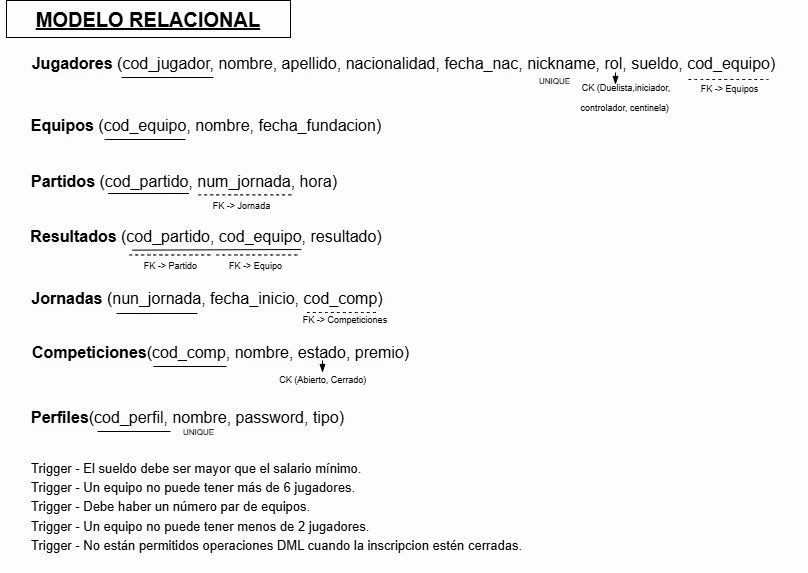

The diagram above was exported from draw.io. Its source (the exported page's mxGraphModel, read from the mxfile embedded in the PNG):
<mxGraphModel dx="1304" dy="764" grid="0" gridSize="10" guides="1" tooltips="1" connect="1" arrows="1" fold="1" page="1" pageScale="1" pageWidth="827" pageHeight="1169" background="light-dark(#ffffff, #fdfdfd)" math="0" shadow="0">
  <root>
    <mxCell id="0" />
    <mxCell id="1" parent="0" />
    <mxCell id="KS7Htd_aVz5btANGhqpX-3" parent="1" style="text;html=1;whiteSpace=wrap;strokeColor=none;fillColor=none;align=center;verticalAlign=middle;rounded=0;fontSize=16;textShadow=1;fontColor=light-dark(#000000,#000000);" value="&lt;b&gt;Jugadores &lt;/b&gt;(cod_jugador, nombre, apellido, nacionalidad, fecha_nac, nickname, rol, sueldo, cod_equipo)&lt;div&gt;&lt;br&gt;&lt;/div&gt;" vertex="1">
      <mxGeometry height="30" width="807" x="10" y="73" as="geometry" />
    </mxCell>
    <mxCell id="KS7Htd_aVz5btANGhqpX-4" parent="1" style="rounded=0;whiteSpace=wrap;html=1;fillColor=none;strokeColor=light-dark(#000000,#000000);" value="" vertex="1">
      <mxGeometry height="37" width="284" x="16" y="15" as="geometry" />
    </mxCell>
    <mxCell id="KS7Htd_aVz5btANGhqpX-5" parent="1" style="text;html=1;whiteSpace=wrap;strokeColor=none;fillColor=none;align=center;verticalAlign=middle;rounded=0;fontSize=16;" value="&lt;font style=&quot;color: light-dark(rgb(0, 0, 0), rgb(0, 0, 0)); font-size: 20px;&quot;&gt;&lt;b style=&quot;&quot;&gt;&lt;u style=&quot;&quot;&gt;MODELO RELACIONAL&lt;/u&gt;&lt;/b&gt;&lt;/font&gt;" vertex="1">
      <mxGeometry height="30" width="278" x="19" y="18.5" as="geometry" />
    </mxCell>
    <mxCell id="KS7Htd_aVz5btANGhqpX-13" edge="1" parent="1" style="endArrow=none;html=1;rounded=0;fontSize=12;startSize=8;endSize=8;curved=1;strokeColor=light-dark(#000000,#000000);" value="">
      <mxGeometry relative="1" as="geometry">
        <mxPoint x="131" y="92" as="sourcePoint" />
        <mxPoint x="223" y="92" as="targetPoint" />
      </mxGeometry>
    </mxCell>
    <mxCell id="KS7Htd_aVz5btANGhqpX-14" edge="1" parent="1" style="endArrow=none;html=1;rounded=0;fontSize=12;startSize=8;endSize=8;curved=1;strokeColor=light-dark(#000000,#000000);dashed=1;" value="">
      <mxGeometry relative="1" as="geometry">
        <mxPoint x="698" y="94" as="sourcePoint" />
        <mxPoint x="778" y="94" as="targetPoint" />
      </mxGeometry>
    </mxCell>
    <mxCell id="KS7Htd_aVz5btANGhqpX-15" parent="1" style="text;html=1;whiteSpace=wrap;align=center;verticalAlign=middle;rounded=0;fontSize=16;" value="&lt;font style=&quot;color: light-dark(rgb(0, 0, 0), rgb(0, 0, 0)); font-size: 9px;&quot;&gt;CK (Duelista,iniciador, controlador, centinela)&amp;nbsp;&lt;/font&gt;" vertex="1">
      <mxGeometry height="59" width="108" x="582" y="80" as="geometry" />
    </mxCell>
    <mxCell id="KS7Htd_aVz5btANGhqpX-16" edge="1" parent="1" style="endArrow=blockThin;endFill=1;html=1;rounded=0;fontSize=12;curved=1;strokeColor=light-dark(#000000,#000000);" value="">
      <mxGeometry relative="1" width="160" as="geometry">
        <mxPoint x="625" y="87" as="sourcePoint" />
        <mxPoint x="625" y="99" as="targetPoint" />
      </mxGeometry>
    </mxCell>
    <mxCell id="KS7Htd_aVz5btANGhqpX-17" parent="1" style="text;html=1;whiteSpace=wrap;strokeColor=none;fillColor=none;align=center;verticalAlign=middle;rounded=0;fontSize=16;" value="&lt;font style=&quot;color: light-dark(rgb(0, 0, 0), rgb(0, 0, 0)); font-size: 9px;&quot;&gt;FK -&amp;gt; Equipos&lt;/font&gt;" vertex="1">
      <mxGeometry height="16" width="63" x="708" y="93" as="geometry" />
    </mxCell>
    <mxCell id="KS7Htd_aVz5btANGhqpX-18" parent="1" style="text;html=1;whiteSpace=wrap;strokeColor=none;fillColor=none;align=center;verticalAlign=middle;rounded=0;fontSize=16;textShadow=1;fontColor=light-dark(#000000,#000000);" value="&lt;b&gt;Equipos&amp;nbsp;&lt;/b&gt;(cod_equipo, nombre, fecha_fundacion)&lt;div&gt;&lt;br&gt;&lt;/div&gt;" vertex="1">
      <mxGeometry height="30" width="364" x="34" y="135" as="geometry" />
    </mxCell>
    <mxCell id="KS7Htd_aVz5btANGhqpX-19" parent="1" style="text;html=1;whiteSpace=wrap;strokeColor=none;fillColor=none;align=left;verticalAlign=middle;rounded=0;fontSize=16;" value="&lt;font style=&quot;color: light-dark(rgb(0, 0, 0), rgb(0, 0, 0)); font-size: 13px;&quot;&gt;Trigger -&amp;nbsp;El sueldo debe ser mayor que el salario mínimo.&lt;/font&gt;&lt;div&gt;&lt;font style=&quot;color: light-dark(rgb(0, 0, 0), rgb(0, 0, 0)); font-size: 13px;&quot;&gt;Trigger - Un equipo no puede tener más de 6 jugadores.&lt;/font&gt;&lt;/div&gt;&lt;div&gt;&lt;font style=&quot;color: light-dark(rgb(0, 0, 0), rgb(0, 0, 0)); font-size: 13px;&quot;&gt;Trigger - Debe haber un número par de equipos.&lt;/font&gt;&lt;/div&gt;&lt;div&gt;&lt;span style=&quot;color: light-dark(rgb(0, 0, 0), rgb(0, 0, 0)); font-size: 13px; background-color: transparent;&quot;&gt;Trigger - Un equipo no puede tener menos de 2 jugadores.&lt;/span&gt;&lt;/div&gt;&lt;div&gt;&lt;span style=&quot;color: light-dark(rgb(0, 0, 0), rgb(0, 0, 0)); font-size: 13px; background-color: transparent;&quot;&gt;Trigger - No están permitidos operaciones DML cuando la inscripcion estén cerradas.&lt;/span&gt;&lt;/div&gt;&lt;div&gt;&lt;font style=&quot;color: light-dark(rgb(0, 0, 0), rgb(0, 0, 0)); font-size: 13px;&quot;&gt;&lt;br&gt;&lt;/font&gt;&lt;/div&gt;" vertex="1">
      <mxGeometry height="105" width="510.5" x="39.5" y="477" as="geometry" />
    </mxCell>
    <mxCell id="KS7Htd_aVz5btANGhqpX-20" edge="1" parent="1" style="endArrow=none;html=1;rounded=0;fontSize=12;startSize=8;endSize=8;curved=1;strokeColor=light-dark(#000000,#000000);" value="">
      <mxGeometry relative="1" as="geometry">
        <mxPoint x="114" y="154" as="sourcePoint" />
        <mxPoint x="195" y="154" as="targetPoint" />
      </mxGeometry>
    </mxCell>
    <mxCell id="KS7Htd_aVz5btANGhqpX-21" parent="1" style="text;html=1;whiteSpace=wrap;strokeColor=none;fillColor=none;align=center;verticalAlign=middle;rounded=0;fontSize=16;textShadow=1;fontColor=light-dark(#000000,#000000);" value="&lt;b&gt;Partidos&amp;nbsp;&lt;/b&gt;(cod_partido, num_jornada, hora)&lt;div&gt;&lt;br&gt;&lt;/div&gt;" vertex="1">
      <mxGeometry height="30" width="308" x="40" y="191" as="geometry" />
    </mxCell>
    <mxCell id="KS7Htd_aVz5btANGhqpX-22" edge="1" parent="1" style="endArrow=none;html=1;rounded=0;fontSize=12;startSize=8;endSize=8;curved=1;strokeColor=light-dark(#000000,#000000);" value="">
      <mxGeometry relative="1" as="geometry">
        <mxPoint x="117.5" y="208" as="sourcePoint" />
        <mxPoint x="198.5" y="208" as="targetPoint" />
      </mxGeometry>
    </mxCell>
    <mxCell id="KS7Htd_aVz5btANGhqpX-23" edge="1" parent="1" style="endArrow=none;html=1;rounded=0;fontSize=12;startSize=8;endSize=8;curved=1;strokeColor=light-dark(#000000,#000000);dashed=1;" value="">
      <mxGeometry relative="1" as="geometry">
        <mxPoint x="208" y="209.37" as="sourcePoint" />
        <mxPoint x="303" y="209.37" as="targetPoint" />
      </mxGeometry>
    </mxCell>
    <mxCell id="KS7Htd_aVz5btANGhqpX-24" parent="1" style="text;html=1;whiteSpace=wrap;strokeColor=none;fillColor=none;align=center;verticalAlign=middle;rounded=0;fontSize=16;" value="&lt;font style=&quot;color: light-dark(rgb(0, 0, 0), rgb(0, 0, 0)); font-size: 9px;&quot;&gt;FK -&amp;gt; Jornada&lt;/font&gt;" vertex="1">
      <mxGeometry height="16" width="63" x="220" y="210" as="geometry" />
    </mxCell>
    <mxCell id="KS7Htd_aVz5btANGhqpX-25" parent="1" style="text;html=1;whiteSpace=wrap;strokeColor=none;fillColor=none;align=center;verticalAlign=middle;rounded=0;fontSize=16;textShadow=1;fontColor=light-dark(#000000,#000000);" value="&lt;b&gt;Resultados&amp;nbsp;&lt;/b&gt;(cod_partido, cod_equipo, resultado)&lt;div&gt;&lt;br&gt;&lt;/div&gt;" vertex="1">
      <mxGeometry height="30" width="354" x="39" y="246" as="geometry" />
    </mxCell>
    <mxCell id="KS7Htd_aVz5btANGhqpX-26" edge="1" parent="1" style="endArrow=none;html=1;rounded=0;fontSize=12;startSize=8;endSize=8;curved=1;strokeColor=light-dark(#000000,#000000);entryX=0.75;entryY=1;entryDx=0;entryDy=0;exitX=0.273;exitY=1.021;exitDx=0;exitDy=0;exitPerimeter=0;" value="">
      <mxGeometry relative="1" as="geometry">
        <mxPoint x="142.00199999999995" y="264.63" as="sourcePoint" />
        <mxPoint x="310.8599999999999" y="264" as="targetPoint" />
      </mxGeometry>
    </mxCell>
    <mxCell id="KS7Htd_aVz5btANGhqpX-27" edge="1" parent="1" style="endArrow=none;html=1;rounded=0;fontSize=12;startSize=8;endSize=8;curved=1;strokeColor=light-dark(#000000,#000000);dashed=1;" value="">
      <mxGeometry relative="1" as="geometry">
        <mxPoint x="139" y="269.47" as="sourcePoint" />
        <mxPoint x="222.5" y="269.47" as="targetPoint" />
      </mxGeometry>
    </mxCell>
    <mxCell id="KS7Htd_aVz5btANGhqpX-28" edge="1" parent="1" style="endArrow=none;html=1;rounded=0;fontSize=12;startSize=8;endSize=8;curved=1;strokeColor=light-dark(#000000,#000000);dashed=1;" value="">
      <mxGeometry relative="1" as="geometry">
        <mxPoint x="226" y="269.47" as="sourcePoint" />
        <mxPoint x="309.5" y="269.47" as="targetPoint" />
      </mxGeometry>
    </mxCell>
    <mxCell id="KS7Htd_aVz5btANGhqpX-29" parent="1" style="text;html=1;whiteSpace=wrap;strokeColor=none;fillColor=none;align=center;verticalAlign=middle;rounded=0;fontSize=16;" value="&lt;font style=&quot;color: light-dark(rgb(0, 0, 0), rgb(0, 0, 0)); font-size: 9px;&quot;&gt;FK -&amp;gt; Partido&lt;/font&gt;" vertex="1">
      <mxGeometry height="16" width="63" x="149" y="270" as="geometry" />
    </mxCell>
    <mxCell id="KS7Htd_aVz5btANGhqpX-30" parent="1" style="text;html=1;whiteSpace=wrap;strokeColor=none;fillColor=none;align=center;verticalAlign=middle;rounded=0;fontSize=16;" value="&lt;font style=&quot;color: light-dark(rgb(0, 0, 0), rgb(0, 0, 0)); font-size: 9px;&quot;&gt;FK -&amp;gt; Equipo&lt;/font&gt;" vertex="1">
      <mxGeometry height="16" width="63" x="234" y="270" as="geometry" />
    </mxCell>
    <mxCell id="KS7Htd_aVz5btANGhqpX-31" parent="1" style="text;html=1;whiteSpace=wrap;strokeColor=none;fillColor=none;align=center;verticalAlign=middle;rounded=0;fontSize=16;textShadow=1;fontColor=light-dark(#000000,#000000);" value="&lt;b&gt;Jornadas&amp;nbsp;&lt;/b&gt;(nun_jornada, fecha_inicio, cod_comp)&lt;div&gt;&lt;br&gt;&lt;/div&gt;" vertex="1">
      <mxGeometry height="30" width="354" x="40" y="308" as="geometry" />
    </mxCell>
    <mxCell id="KS7Htd_aVz5btANGhqpX-32" edge="1" parent="1" style="endArrow=none;html=1;rounded=0;fontSize=12;startSize=8;endSize=8;curved=1;strokeColor=light-dark(#000000,#000000);" value="">
      <mxGeometry relative="1" as="geometry">
        <mxPoint x="126" y="328" as="sourcePoint" />
        <mxPoint x="207" y="328" as="targetPoint" />
      </mxGeometry>
    </mxCell>
    <mxCell id="KS7Htd_aVz5btANGhqpX-33" edge="1" parent="1" style="endArrow=none;html=1;rounded=0;fontSize=12;startSize=8;endSize=8;curved=1;strokeColor=light-dark(#000000,#000000);dashed=1;" value="">
      <mxGeometry relative="1" as="geometry">
        <mxPoint x="316.5" y="327" as="sourcePoint" />
        <mxPoint x="385.5" y="327" as="targetPoint" />
      </mxGeometry>
    </mxCell>
    <mxCell id="KS7Htd_aVz5btANGhqpX-34" parent="1" style="text;html=1;whiteSpace=wrap;strokeColor=none;fillColor=none;align=center;verticalAlign=middle;rounded=0;fontSize=16;" value="&lt;font style=&quot;color: light-dark(rgb(0, 0, 0), rgb(0, 0, 0)); font-size: 9px;&quot;&gt;FK -&amp;gt; Competiciones&lt;/font&gt;" vertex="1">
      <mxGeometry height="16" width="102" x="304" y="324" as="geometry" />
    </mxCell>
    <mxCell id="UFftWxe9o4OxiZIBQowa-1" parent="1" style="text;html=1;whiteSpace=wrap;strokeColor=none;fillColor=none;align=center;verticalAlign=middle;rounded=0;fontSize=16;textShadow=1;fontColor=light-dark(#000000,#000000);" value="&lt;b&gt;Competiciones&lt;/b&gt;(cod_comp, nombre, estado, premio)&lt;div&gt;&lt;br&gt;&lt;/div&gt;" vertex="1">
      <mxGeometry height="30" width="393" x="34" y="362" as="geometry" />
    </mxCell>
    <mxCell id="UFftWxe9o4OxiZIBQowa-2" edge="1" parent="1" style="endArrow=none;html=1;rounded=0;fontSize=12;startSize=8;endSize=8;curved=1;strokeColor=light-dark(#000000,#000000);" value="">
      <mxGeometry relative="1" as="geometry">
        <mxPoint x="163" y="381" as="sourcePoint" />
        <mxPoint x="236" y="381" as="targetPoint" />
      </mxGeometry>
    </mxCell>
    <mxCell id="UFftWxe9o4OxiZIBQowa-3" edge="1" parent="1" style="endArrow=blockThin;endFill=1;html=1;rounded=0;fontSize=12;curved=1;strokeColor=light-dark(#000000,#000000);" value="">
      <mxGeometry relative="1" width="160" as="geometry">
        <mxPoint x="332" y="375" as="sourcePoint" />
        <mxPoint x="332" y="387" as="targetPoint" />
      </mxGeometry>
    </mxCell>
    <mxCell id="UFftWxe9o4OxiZIBQowa-4" parent="1" style="text;html=1;whiteSpace=wrap;align=center;verticalAlign=middle;rounded=0;fontSize=16;" value="&lt;font style=&quot;color: light-dark(rgb(0, 0, 0), rgb(0, 0, 0)); font-size: 9px;&quot;&gt;CK (Abierto, Cerrado)&amp;nbsp;&lt;/font&gt;" vertex="1">
      <mxGeometry height="19" width="108" x="280" y="382" as="geometry" />
    </mxCell>
    <mxCell id="UFftWxe9o4OxiZIBQowa-5" parent="1" style="text;html=1;whiteSpace=wrap;strokeColor=none;fillColor=none;align=center;verticalAlign=middle;rounded=0;fontSize=16;textShadow=1;fontColor=light-dark(#000000,#000000);" value="&lt;b&gt;Perfiles&lt;/b&gt;(cod_perfil, nombre, password, tipo)&lt;div&gt;&lt;br&gt;&lt;/div&gt;" vertex="1">
      <mxGeometry height="30" width="317" x="39.5" y="427" as="geometry" />
    </mxCell>
    <mxCell id="UFftWxe9o4OxiZIBQowa-6" edge="1" parent="1" style="endArrow=none;html=1;rounded=0;fontSize=12;startSize=8;endSize=8;curved=1;strokeColor=light-dark(#000000,#000000);" value="">
      <mxGeometry relative="1" as="geometry">
        <mxPoint x="107" y="446" as="sourcePoint" />
        <mxPoint x="180" y="446" as="targetPoint" />
      </mxGeometry>
    </mxCell>
    <mxCell id="_5FHDJM44G5-PpGGocgG-1" parent="1" style="text;html=1;whiteSpace=wrap;align=center;verticalAlign=middle;rounded=0;fontSize=16;" value="&lt;font style=&quot;color: light-dark(rgb(0, 0, 0), rgb(0, 0, 0)); font-size: 8px;&quot;&gt;UNIQUE&lt;/font&gt;" vertex="1">
      <mxGeometry height="16" width="35" x="547" y="85" as="geometry" />
    </mxCell>
    <mxCell id="_5FHDJM44G5-PpGGocgG-2" parent="1" style="text;html=1;whiteSpace=wrap;align=center;verticalAlign=middle;rounded=0;fontSize=16;" value="&lt;font style=&quot;color: light-dark(rgb(0, 0, 0), rgb(0, 0, 0)); font-size: 8px;&quot;&gt;UNIQUE&lt;/font&gt;" vertex="1">
      <mxGeometry height="16" width="35" x="191" y="436" as="geometry" />
    </mxCell>
  </root>
</mxGraphModel>